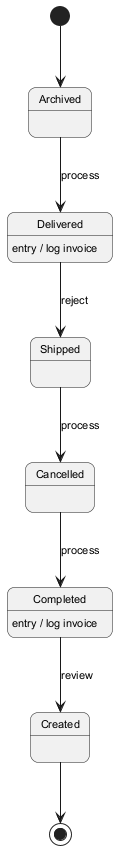

The diagram above was rendered by PlantUML. Its source (embedded in the PNG):
@startuml
skinparam backgroundColor #FFFFFF
skinparam roundCorner 15
skinparam defaultFontSize 11
[*] --> Archived
Archived --> Delivered : process
Delivered --> Shipped : reject
Delivered : entry / log invoice
Shipped --> Cancelled : process
Cancelled --> Completed : process
Completed --> Created : review
Completed : entry / log invoice
Created --> [*]
@enduml